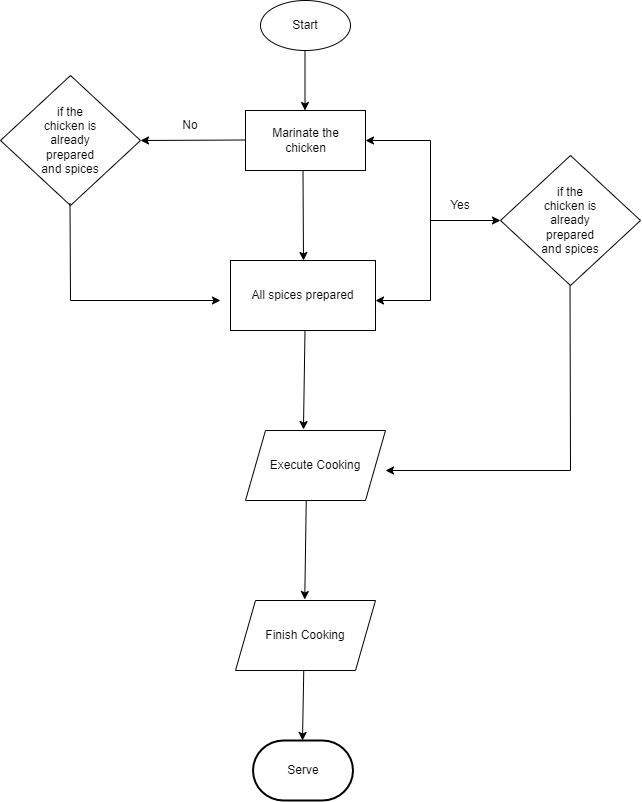

The diagram above was exported from draw.io. Its source (the exported page's mxGraphModel, read from the mxfile embedded in the PNG):
<mxGraphModel dx="2200" dy="1170" grid="1" gridSize="10" guides="1" tooltips="1" connect="1" arrows="1" fold="1" page="1" pageScale="1" pageWidth="850" pageHeight="1100" math="0" shadow="0">
  <root>
    <mxCell id="0" />
    <mxCell id="1" parent="0" />
    <mxCell id="TW2YHE7htDb2xki7SfeY-1" value="" style="ellipse;whiteSpace=wrap;html=1;" vertex="1" parent="1">
      <mxGeometry x="360" y="180" width="90" height="50" as="geometry" />
    </mxCell>
    <mxCell id="TW2YHE7htDb2xki7SfeY-2" value="Start" style="text;html=1;align=center;verticalAlign=middle;whiteSpace=wrap;rounded=0;" vertex="1" parent="1">
      <mxGeometry x="375" y="190" width="60" height="30" as="geometry" />
    </mxCell>
    <mxCell id="TW2YHE7htDb2xki7SfeY-3" value="" style="endArrow=classic;html=1;rounded=0;" edge="1" parent="1">
      <mxGeometry width="50" height="50" relative="1" as="geometry">
        <mxPoint x="404.5" y="230" as="sourcePoint" />
        <mxPoint x="404.5" y="290" as="targetPoint" />
      </mxGeometry>
    </mxCell>
    <mxCell id="TW2YHE7htDb2xki7SfeY-4" value="" style="rounded=0;whiteSpace=wrap;html=1;" vertex="1" parent="1">
      <mxGeometry x="345" y="290" width="120" height="60" as="geometry" />
    </mxCell>
    <mxCell id="TW2YHE7htDb2xki7SfeY-5" value="Marinate the chicken" style="text;html=1;align=center;verticalAlign=middle;whiteSpace=wrap;rounded=0;" vertex="1" parent="1">
      <mxGeometry x="367.5" y="305" width="75" height="30" as="geometry" />
    </mxCell>
    <mxCell id="TW2YHE7htDb2xki7SfeY-6" value="" style="endArrow=classic;html=1;rounded=0;" edge="1" parent="1">
      <mxGeometry width="50" height="50" relative="1" as="geometry">
        <mxPoint x="345" y="319.5" as="sourcePoint" />
        <mxPoint x="240" y="320" as="targetPoint" />
      </mxGeometry>
    </mxCell>
    <mxCell id="TW2YHE7htDb2xki7SfeY-7" value="" style="endArrow=classic;html=1;rounded=0;entryX=0;entryY=0.5;entryDx=0;entryDy=0;" edge="1" parent="1" target="TW2YHE7htDb2xki7SfeY-11">
      <mxGeometry width="50" height="50" relative="1" as="geometry">
        <mxPoint x="530" y="400" as="sourcePoint" />
        <mxPoint x="580" y="350" as="targetPoint" />
      </mxGeometry>
    </mxCell>
    <mxCell id="TW2YHE7htDb2xki7SfeY-11" value="" style="rhombus;whiteSpace=wrap;html=1;" vertex="1" parent="1">
      <mxGeometry x="600" y="335" width="140" height="130" as="geometry" />
    </mxCell>
    <mxCell id="TW2YHE7htDb2xki7SfeY-14" value="if the chicken is already prepared and spices" style="text;html=1;align=center;verticalAlign=middle;whiteSpace=wrap;rounded=0;" vertex="1" parent="1">
      <mxGeometry x="640" y="385" width="60" height="30" as="geometry" />
    </mxCell>
    <mxCell id="TW2YHE7htDb2xki7SfeY-16" value="" style="endArrow=classic;html=1;rounded=0;" edge="1" parent="1">
      <mxGeometry width="50" height="50" relative="1" as="geometry">
        <mxPoint x="402.5" y="350" as="sourcePoint" />
        <mxPoint x="403" y="440" as="targetPoint" />
      </mxGeometry>
    </mxCell>
    <mxCell id="TW2YHE7htDb2xki7SfeY-17" value="Execute Cooking" style="shape=parallelogram;perimeter=parallelogramPerimeter;whiteSpace=wrap;html=1;fixedSize=1;" vertex="1" parent="1">
      <mxGeometry x="345" y="610" width="140" height="70" as="geometry" />
    </mxCell>
    <mxCell id="TW2YHE7htDb2xki7SfeY-18" value="Yes" style="text;html=1;align=center;verticalAlign=middle;whiteSpace=wrap;rounded=0;" vertex="1" parent="1">
      <mxGeometry x="530" y="370" width="60" height="30" as="geometry" />
    </mxCell>
    <mxCell id="TW2YHE7htDb2xki7SfeY-21" value="" style="endArrow=none;html=1;rounded=0;" edge="1" parent="1">
      <mxGeometry width="50" height="50" relative="1" as="geometry">
        <mxPoint x="670" y="650" as="sourcePoint" />
        <mxPoint x="669.5" y="465" as="targetPoint" />
      </mxGeometry>
    </mxCell>
    <mxCell id="TW2YHE7htDb2xki7SfeY-22" value="" style="endArrow=classic;html=1;rounded=0;" edge="1" parent="1">
      <mxGeometry width="50" height="50" relative="1" as="geometry">
        <mxPoint x="670" y="650" as="sourcePoint" />
        <mxPoint x="485" y="650" as="targetPoint" />
      </mxGeometry>
    </mxCell>
    <mxCell id="TW2YHE7htDb2xki7SfeY-23" value="All spices prepared" style="rounded=0;whiteSpace=wrap;html=1;" vertex="1" parent="1">
      <mxGeometry x="330" y="440" width="145" height="70" as="geometry" />
    </mxCell>
    <mxCell id="TW2YHE7htDb2xki7SfeY-24" value="" style="endArrow=classic;html=1;rounded=0;entryX=0.414;entryY=-0.014;entryDx=0;entryDy=0;entryPerimeter=0;" edge="1" parent="1" target="TW2YHE7htDb2xki7SfeY-17">
      <mxGeometry width="50" height="50" relative="1" as="geometry">
        <mxPoint x="404.5" y="510" as="sourcePoint" />
        <mxPoint x="405" y="600" as="targetPoint" />
      </mxGeometry>
    </mxCell>
    <mxCell id="TW2YHE7htDb2xki7SfeY-25" value="" style="endArrow=classic;html=1;rounded=0;entryX=0.414;entryY=-0.014;entryDx=0;entryDy=0;entryPerimeter=0;" edge="1" parent="1">
      <mxGeometry width="50" height="50" relative="1" as="geometry">
        <mxPoint x="405.75" y="680" as="sourcePoint" />
        <mxPoint x="404.25" y="779" as="targetPoint" />
      </mxGeometry>
    </mxCell>
    <mxCell id="TW2YHE7htDb2xki7SfeY-26" value="" style="strokeWidth=2;html=1;shape=mxgraph.flowchart.terminator;whiteSpace=wrap;" vertex="1" parent="1">
      <mxGeometry x="352.5" y="920" width="100" height="60" as="geometry" />
    </mxCell>
    <mxCell id="TW2YHE7htDb2xki7SfeY-27" value="Serve" style="text;html=1;align=center;verticalAlign=middle;whiteSpace=wrap;rounded=0;" vertex="1" parent="1">
      <mxGeometry x="372.5" y="935" width="60" height="30" as="geometry" />
    </mxCell>
    <mxCell id="TW2YHE7htDb2xki7SfeY-30" value="" style="endArrow=none;html=1;rounded=0;" edge="1" parent="1">
      <mxGeometry width="50" height="50" relative="1" as="geometry">
        <mxPoint x="530" y="480" as="sourcePoint" />
        <mxPoint x="530" y="320" as="targetPoint" />
      </mxGeometry>
    </mxCell>
    <mxCell id="TW2YHE7htDb2xki7SfeY-31" value="" style="endArrow=classic;html=1;rounded=0;" edge="1" parent="1">
      <mxGeometry width="50" height="50" relative="1" as="geometry">
        <mxPoint x="530" y="320" as="sourcePoint" />
        <mxPoint x="465" y="320" as="targetPoint" />
      </mxGeometry>
    </mxCell>
    <mxCell id="TW2YHE7htDb2xki7SfeY-34" value="" style="endArrow=classic;html=1;rounded=0;" edge="1" parent="1">
      <mxGeometry width="50" height="50" relative="1" as="geometry">
        <mxPoint x="530" y="480" as="sourcePoint" />
        <mxPoint x="475" y="480" as="targetPoint" />
      </mxGeometry>
    </mxCell>
    <mxCell id="TW2YHE7htDb2xki7SfeY-39" value="" style="rhombus;whiteSpace=wrap;html=1;" vertex="1" parent="1">
      <mxGeometry x="100" y="255" width="140" height="130" as="geometry" />
    </mxCell>
    <mxCell id="TW2YHE7htDb2xki7SfeY-36" value="if the chicken is already prepared and spices" style="text;html=1;align=center;verticalAlign=middle;whiteSpace=wrap;rounded=0;" vertex="1" parent="1">
      <mxGeometry x="140" y="305" width="60" height="30" as="geometry" />
    </mxCell>
    <mxCell id="TW2YHE7htDb2xki7SfeY-40" value="No" style="text;html=1;align=center;verticalAlign=middle;whiteSpace=wrap;rounded=0;" vertex="1" parent="1">
      <mxGeometry x="260" y="290" width="60" height="30" as="geometry" />
    </mxCell>
    <mxCell id="TW2YHE7htDb2xki7SfeY-41" value="" style="endArrow=none;html=1;rounded=0;" edge="1" parent="1">
      <mxGeometry width="50" height="50" relative="1" as="geometry">
        <mxPoint x="170" y="480" as="sourcePoint" />
        <mxPoint x="169.5" y="382.5" as="targetPoint" />
      </mxGeometry>
    </mxCell>
    <mxCell id="TW2YHE7htDb2xki7SfeY-42" value="" style="endArrow=classic;html=1;rounded=0;" edge="1" parent="1">
      <mxGeometry width="50" height="50" relative="1" as="geometry">
        <mxPoint x="170" y="480" as="sourcePoint" />
        <mxPoint x="320" y="480" as="targetPoint" />
      </mxGeometry>
    </mxCell>
    <mxCell id="TW2YHE7htDb2xki7SfeY-45" value="Finish Cooking" style="shape=parallelogram;perimeter=parallelogramPerimeter;whiteSpace=wrap;html=1;fixedSize=1;" vertex="1" parent="1">
      <mxGeometry x="335" y="780" width="140" height="70" as="geometry" />
    </mxCell>
    <mxCell id="TW2YHE7htDb2xki7SfeY-46" value="" style="endArrow=classic;html=1;rounded=0;" edge="1" parent="1">
      <mxGeometry width="50" height="50" relative="1" as="geometry">
        <mxPoint x="403.25" y="850" as="sourcePoint" />
        <mxPoint x="402" y="920" as="targetPoint" />
      </mxGeometry>
    </mxCell>
  </root>
</mxGraphModel>